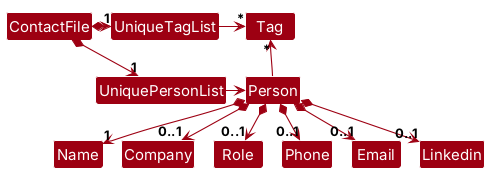

The diagram above was rendered by PlantUML. Its source (embedded in the PNG):
@startuml
!pragma layout smetana
!include style.puml
skinparam arrowThickness 1.1
skinparam arrowColor MODEL_COLOR
skinparam classBackgroundColor MODEL_COLOR

ContactFile *-right-> "1" UniquePersonList
ContactFile *-right-> "1" UniqueTagList
UniqueTagList -[hidden]down- UniquePersonList
UniqueTagList -[hidden]down- UniquePersonList

UniqueTagList -right-> "*" Tag
UniquePersonList -right-> Person

Person -up-> "*" Tag

Person *--> "1" Name
Person *--> "0..1" Company
Person *--> "0..1" Role
Person *--> "0..1" Phone
Person *--> "0..1" Email
Person *--> "0..1" Linkedin
@enduml